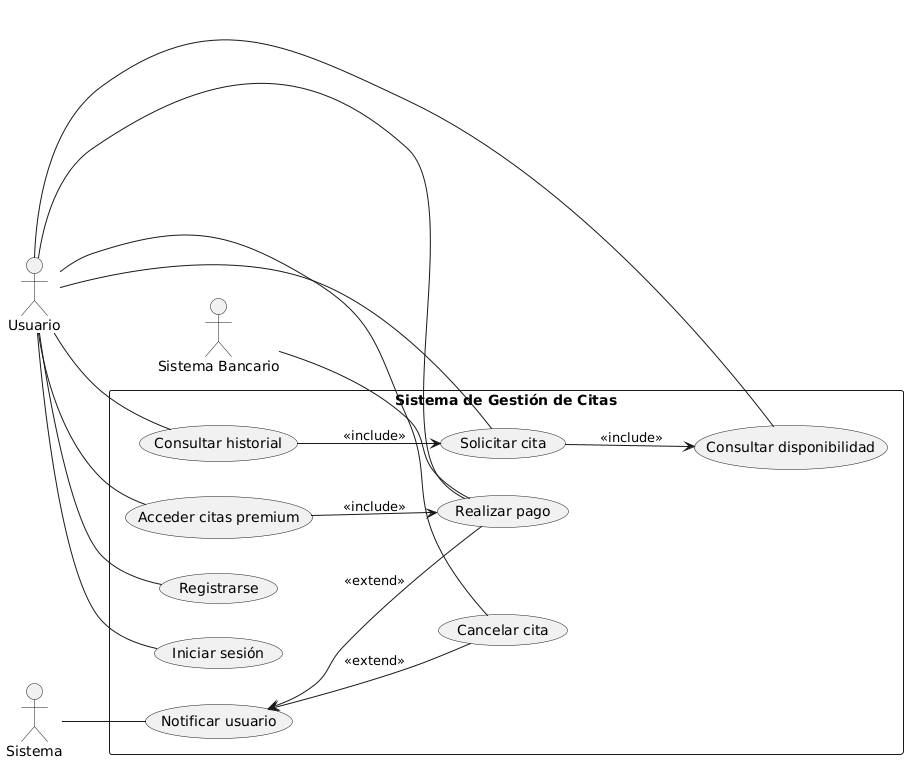

The diagram above was rendered by PlantUML. Its source (embedded in the PNG):
@startuml
left to right direction

actor "Usuario" as U
actor "Sistema" as SYS
actor "Sistema Bancario" as SB

rectangle "Sistema de Gestión de Citas" as SGC {
  (Registrarse) as UC1
  (Iniciar sesión) as UC2
  (Solicitar cita) as UC3
  (Consultar disponibilidad) as UC4
  (Cancelar cita) as UC5
  (Consultar historial) as UC6
  (Realizar pago) as UC7
  (Acceder citas premium) as UC8
  (Notificar usuario) as UC9

  UC3 --> UC4 : <<include>>
  UC8 --> UC7 : <<include>>
  UC6 --> UC3 : <<include>>

  UC9 <-- UC5 : <<extend>>
  UC9 <-- UC7 : <<extend>>
}

U -- UC1
U -- UC2
U -- UC3
U -- UC4
U -- UC5
U -- UC6
U -- UC7
U -- UC8

SYS -- UC9
SB -- UC7
@enduml